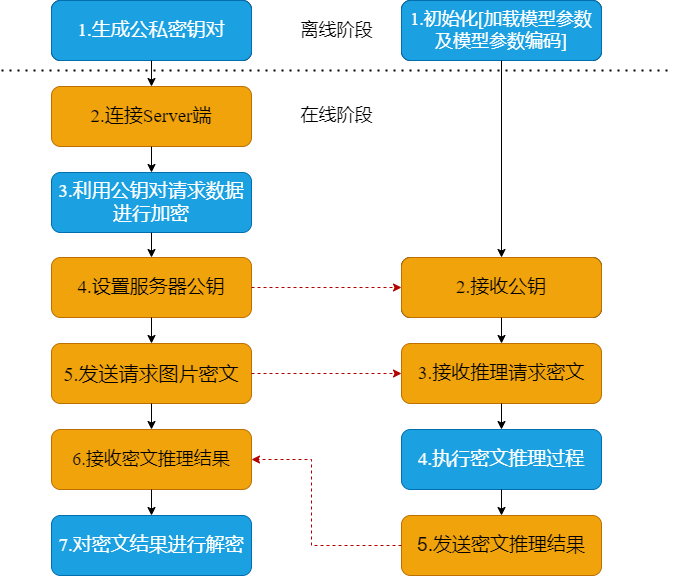

The diagram above was exported from draw.io. Its source (the exported page's mxGraphModel, read from the mxfile embedded in the PNG):
<mxGraphModel dx="1378" dy="857" grid="1" gridSize="10" guides="1" tooltips="1" connect="1" arrows="1" fold="1" page="1" pageScale="1" pageWidth="827" pageHeight="1169" math="0" shadow="0">
  <root>
    <mxCell id="WIyWlLk6GJQsqaUBKTNV-0" />
    <mxCell id="WIyWlLk6GJQsqaUBKTNV-1" parent="WIyWlLk6GJQsqaUBKTNV-0" />
    <mxCell id="607kkoVvfOX57vgY2FYb-0" value="1.生成公私密钥对" style="rounded=1;whiteSpace=wrap;html=1;" vertex="1" parent="WIyWlLk6GJQsqaUBKTNV-1">
      <mxGeometry x="150" y="70" width="200" height="60" as="geometry" />
    </mxCell>
    <mxCell id="607kkoVvfOX57vgY2FYb-1" value="1.初始化[加载模型参数及模型参数编码]" style="rounded=1;whiteSpace=wrap;html=1;" vertex="1" parent="WIyWlLk6GJQsqaUBKTNV-1">
      <mxGeometry x="500" y="70" width="200" height="60" as="geometry" />
    </mxCell>
    <mxCell id="607kkoVvfOX57vgY2FYb-2" value="&lt;font face=&quot;Times New Roman&quot; style=&quot;font-size: 19px&quot;&gt;2.连接Server端&lt;/font&gt;" style="rounded=1;whiteSpace=wrap;html=1;fillColor=#f0a30a;strokeColor=#BD7000;fontColor=#000000;" vertex="1" parent="WIyWlLk6GJQsqaUBKTNV-1">
      <mxGeometry x="150" y="156" width="200" height="60" as="geometry" />
    </mxCell>
    <mxCell id="607kkoVvfOX57vgY2FYb-3" value="&lt;font face=&quot;Times New Roman&quot; style=&quot;font-size: 19px&quot;&gt;3.利用公钥对请求数据进行加密&lt;/font&gt;" style="rounded=1;whiteSpace=wrap;html=1;fillColor=#1ba1e2;fontColor=#ffffff;strokeColor=#006EAF;" vertex="1" parent="WIyWlLk6GJQsqaUBKTNV-1">
      <mxGeometry x="150" y="242" width="200" height="60" as="geometry" />
    </mxCell>
    <mxCell id="607kkoVvfOX57vgY2FYb-4" value="&lt;font face=&quot;Times New Roman&quot; style=&quot;font-size: 19px&quot;&gt;4.设置服务器公钥&lt;/font&gt;" style="rounded=1;whiteSpace=wrap;html=1;fillColor=#f0a30a;fontColor=#000000;strokeColor=#BD7000;" vertex="1" parent="WIyWlLk6GJQsqaUBKTNV-1">
      <mxGeometry x="150" y="327" width="200" height="60" as="geometry" />
    </mxCell>
    <mxCell id="607kkoVvfOX57vgY2FYb-5" value="&lt;font face=&quot;Times New Roman&quot; style=&quot;font-size: 20px&quot;&gt;5.发送请求图片密文&lt;/font&gt;" style="rounded=1;whiteSpace=wrap;html=1;fillColor=#f0a30a;fontColor=#000000;strokeColor=#BD7000;" vertex="1" parent="WIyWlLk6GJQsqaUBKTNV-1">
      <mxGeometry x="150" y="413" width="200" height="60" as="geometry" />
    </mxCell>
    <mxCell id="607kkoVvfOX57vgY2FYb-6" value="&lt;font face=&quot;Times New Roman&quot; style=&quot;font-size: 18px&quot;&gt;6.接收密文推理结果&lt;/font&gt;" style="rounded=1;whiteSpace=wrap;html=1;fillColor=#f0a30a;fontColor=#000000;strokeColor=#BD7000;" vertex="1" parent="WIyWlLk6GJQsqaUBKTNV-1">
      <mxGeometry x="150" y="499" width="200" height="60" as="geometry" />
    </mxCell>
    <mxCell id="607kkoVvfOX57vgY2FYb-7" value="&lt;font face=&quot;Times New Roman&quot; style=&quot;font-size: 19px&quot;&gt;7.对密文结果进行解密&lt;/font&gt;" style="rounded=1;whiteSpace=wrap;html=1;fillColor=#1ba1e2;fontColor=#ffffff;strokeColor=#006EAF;" vertex="1" parent="WIyWlLk6GJQsqaUBKTNV-1">
      <mxGeometry x="150" y="585" width="200" height="60" as="geometry" />
    </mxCell>
    <mxCell id="607kkoVvfOX57vgY2FYb-8" value="" style="rounded=1;whiteSpace=wrap;html=1;" vertex="1" parent="WIyWlLk6GJQsqaUBKTNV-1">
      <mxGeometry x="500" y="327" width="200" height="60" as="geometry" />
    </mxCell>
    <mxCell id="607kkoVvfOX57vgY2FYb-9" value="&lt;font face=&quot;Times New Roman&quot; style=&quot;font-size: 19px&quot;&gt;3.接收推理请求密文&lt;/font&gt;" style="rounded=1;whiteSpace=wrap;html=1;fillColor=#f0a30a;fontColor=#000000;strokeColor=#BD7000;" vertex="1" parent="WIyWlLk6GJQsqaUBKTNV-1">
      <mxGeometry x="500" y="413" width="200" height="60" as="geometry" />
    </mxCell>
    <mxCell id="607kkoVvfOX57vgY2FYb-10" value="&lt;font face=&quot;Times New Roman&quot; style=&quot;font-size: 19px&quot;&gt;4.执行密文推理过程&lt;/font&gt;" style="rounded=1;whiteSpace=wrap;html=1;fillColor=#1ba1e2;fontColor=#ffffff;strokeColor=#006EAF;" vertex="1" parent="WIyWlLk6GJQsqaUBKTNV-1">
      <mxGeometry x="500" y="499" width="200" height="60" as="geometry" />
    </mxCell>
    <mxCell id="607kkoVvfOX57vgY2FYb-11" value="&lt;span style=&quot;font-weight: normal&quot;&gt;&lt;font style=&quot;font-size: 19px&quot;&gt;5.发送密文推理结果&lt;/font&gt;&lt;/span&gt;" style="rounded=1;whiteSpace=wrap;html=1;fontStyle=1;fillColor=#f0a30a;fontColor=#000000;strokeColor=#BD7000;" vertex="1" parent="WIyWlLk6GJQsqaUBKTNV-1">
      <mxGeometry x="500" y="585" width="200" height="60" as="geometry" />
    </mxCell>
    <mxCell id="607kkoVvfOX57vgY2FYb-12" value="&lt;font face=&quot;Times New Roman&quot; style=&quot;font-size: 19px&quot;&gt;2.接收公钥&lt;/font&gt;" style="rounded=1;whiteSpace=wrap;html=1;fillColor=#f0a30a;fontColor=#000000;strokeColor=#BD7000;" vertex="1" parent="WIyWlLk6GJQsqaUBKTNV-1">
      <mxGeometry x="500" y="327" width="200" height="60" as="geometry" />
    </mxCell>
    <mxCell id="607kkoVvfOX57vgY2FYb-13" value="&lt;font face=&quot;Times New Roman&quot; style=&quot;font-size: 19px&quot;&gt;1.生成公私密钥对&lt;/font&gt;" style="rounded=1;whiteSpace=wrap;html=1;fillColor=#1ba1e2;fontColor=#ffffff;strokeColor=#006EAF;" vertex="1" parent="WIyWlLk6GJQsqaUBKTNV-1">
      <mxGeometry x="150" y="70" width="200" height="60" as="geometry" />
    </mxCell>
    <mxCell id="607kkoVvfOX57vgY2FYb-14" value="&lt;font face=&quot;Times New Roman&quot; style=&quot;font-size: 18px&quot;&gt;1.初始化[加载模型参数及模型参数编码]&lt;/font&gt;" style="rounded=1;whiteSpace=wrap;html=1;fillColor=#1ba1e2;fontColor=#ffffff;strokeColor=#006EAF;" vertex="1" parent="WIyWlLk6GJQsqaUBKTNV-1">
      <mxGeometry x="500" y="70" width="200" height="60" as="geometry" />
    </mxCell>
    <mxCell id="607kkoVvfOX57vgY2FYb-21" value="" style="endArrow=classic;html=1;rounded=0;fontFamily=Times New Roman;fontSize=18;exitX=0.5;exitY=1;exitDx=0;exitDy=0;" edge="1" parent="WIyWlLk6GJQsqaUBKTNV-1" source="607kkoVvfOX57vgY2FYb-13" target="607kkoVvfOX57vgY2FYb-2">
      <mxGeometry width="50" height="50" relative="1" as="geometry">
        <mxPoint x="390" y="310" as="sourcePoint" />
        <mxPoint x="440" y="260" as="targetPoint" />
      </mxGeometry>
    </mxCell>
    <mxCell id="607kkoVvfOX57vgY2FYb-22" value="" style="endArrow=classic;html=1;rounded=0;fontFamily=Times New Roman;fontSize=18;exitX=0.5;exitY=1;exitDx=0;exitDy=0;entryX=0.5;entryY=0;entryDx=0;entryDy=0;" edge="1" parent="WIyWlLk6GJQsqaUBKTNV-1" source="607kkoVvfOX57vgY2FYb-2" target="607kkoVvfOX57vgY2FYb-3">
      <mxGeometry width="50" height="50" relative="1" as="geometry">
        <mxPoint x="390" y="310" as="sourcePoint" />
        <mxPoint x="440" y="260" as="targetPoint" />
      </mxGeometry>
    </mxCell>
    <mxCell id="607kkoVvfOX57vgY2FYb-23" value="" style="endArrow=classic;html=1;rounded=0;fontFamily=Times New Roman;fontSize=18;exitX=0.5;exitY=1;exitDx=0;exitDy=0;entryX=0.5;entryY=0;entryDx=0;entryDy=0;" edge="1" parent="WIyWlLk6GJQsqaUBKTNV-1" source="607kkoVvfOX57vgY2FYb-3" target="607kkoVvfOX57vgY2FYb-4">
      <mxGeometry width="50" height="50" relative="1" as="geometry">
        <mxPoint x="390" y="310" as="sourcePoint" />
        <mxPoint x="440" y="260" as="targetPoint" />
      </mxGeometry>
    </mxCell>
    <mxCell id="607kkoVvfOX57vgY2FYb-24" value="" style="endArrow=classic;html=1;rounded=0;fontFamily=Times New Roman;fontSize=18;entryX=0.5;entryY=0;entryDx=0;entryDy=0;exitX=0.5;exitY=1;exitDx=0;exitDy=0;" edge="1" parent="WIyWlLk6GJQsqaUBKTNV-1" source="607kkoVvfOX57vgY2FYb-4" target="607kkoVvfOX57vgY2FYb-5">
      <mxGeometry width="50" height="50" relative="1" as="geometry">
        <mxPoint x="390" y="310" as="sourcePoint" />
        <mxPoint x="440" y="260" as="targetPoint" />
      </mxGeometry>
    </mxCell>
    <mxCell id="607kkoVvfOX57vgY2FYb-25" value="" style="endArrow=classic;html=1;rounded=0;fontFamily=Times New Roman;fontSize=18;exitX=0.5;exitY=1;exitDx=0;exitDy=0;entryX=0.5;entryY=0;entryDx=0;entryDy=0;" edge="1" parent="WIyWlLk6GJQsqaUBKTNV-1" source="607kkoVvfOX57vgY2FYb-5" target="607kkoVvfOX57vgY2FYb-6">
      <mxGeometry width="50" height="50" relative="1" as="geometry">
        <mxPoint x="390" y="310" as="sourcePoint" />
        <mxPoint x="440" y="260" as="targetPoint" />
      </mxGeometry>
    </mxCell>
    <mxCell id="607kkoVvfOX57vgY2FYb-26" value="" style="endArrow=classic;html=1;rounded=0;fontFamily=Times New Roman;fontSize=18;exitX=0.5;exitY=1;exitDx=0;exitDy=0;entryX=0.5;entryY=0;entryDx=0;entryDy=0;" edge="1" parent="WIyWlLk6GJQsqaUBKTNV-1" source="607kkoVvfOX57vgY2FYb-6" target="607kkoVvfOX57vgY2FYb-7">
      <mxGeometry width="50" height="50" relative="1" as="geometry">
        <mxPoint x="390" y="310" as="sourcePoint" />
        <mxPoint x="440" y="260" as="targetPoint" />
      </mxGeometry>
    </mxCell>
    <mxCell id="607kkoVvfOX57vgY2FYb-27" value="" style="endArrow=classic;html=1;rounded=0;fontFamily=Times New Roman;fontSize=18;exitX=0.5;exitY=1;exitDx=0;exitDy=0;entryX=0.5;entryY=0;entryDx=0;entryDy=0;" edge="1" parent="WIyWlLk6GJQsqaUBKTNV-1" source="607kkoVvfOX57vgY2FYb-14" target="607kkoVvfOX57vgY2FYb-12">
      <mxGeometry width="50" height="50" relative="1" as="geometry">
        <mxPoint x="390" y="310" as="sourcePoint" />
        <mxPoint x="440" y="260" as="targetPoint" />
      </mxGeometry>
    </mxCell>
    <mxCell id="607kkoVvfOX57vgY2FYb-28" value="" style="endArrow=classic;html=1;rounded=0;fontFamily=Times New Roman;fontSize=18;entryX=0.5;entryY=0;entryDx=0;entryDy=0;exitX=0.5;exitY=1;exitDx=0;exitDy=0;" edge="1" parent="WIyWlLk6GJQsqaUBKTNV-1" source="607kkoVvfOX57vgY2FYb-12" target="607kkoVvfOX57vgY2FYb-9">
      <mxGeometry width="50" height="50" relative="1" as="geometry">
        <mxPoint x="390" y="310" as="sourcePoint" />
        <mxPoint x="440" y="260" as="targetPoint" />
      </mxGeometry>
    </mxCell>
    <mxCell id="607kkoVvfOX57vgY2FYb-29" value="" style="endArrow=classic;html=1;rounded=0;fontFamily=Times New Roman;fontSize=18;entryX=0.5;entryY=0;entryDx=0;entryDy=0;exitX=0.5;exitY=1;exitDx=0;exitDy=0;" edge="1" parent="WIyWlLk6GJQsqaUBKTNV-1" source="607kkoVvfOX57vgY2FYb-9" target="607kkoVvfOX57vgY2FYb-10">
      <mxGeometry width="50" height="50" relative="1" as="geometry">
        <mxPoint x="390" y="310" as="sourcePoint" />
        <mxPoint x="440" y="260" as="targetPoint" />
      </mxGeometry>
    </mxCell>
    <mxCell id="607kkoVvfOX57vgY2FYb-30" value="" style="endArrow=classic;html=1;rounded=0;fontFamily=Times New Roman;fontSize=18;entryX=0.5;entryY=0;entryDx=0;entryDy=0;exitX=0.5;exitY=1;exitDx=0;exitDy=0;" edge="1" parent="WIyWlLk6GJQsqaUBKTNV-1" source="607kkoVvfOX57vgY2FYb-10" target="607kkoVvfOX57vgY2FYb-11">
      <mxGeometry width="50" height="50" relative="1" as="geometry">
        <mxPoint x="390" y="310" as="sourcePoint" />
        <mxPoint x="440" y="260" as="targetPoint" />
      </mxGeometry>
    </mxCell>
    <mxCell id="607kkoVvfOX57vgY2FYb-32" value="" style="endArrow=classic;html=1;rounded=0;fontFamily=Times New Roman;fontSize=18;exitX=1;exitY=0.5;exitDx=0;exitDy=0;entryX=0;entryY=0.5;entryDx=0;entryDy=0;dashed=1;fillColor=#e51400;strokeColor=#B20000;" edge="1" parent="WIyWlLk6GJQsqaUBKTNV-1" source="607kkoVvfOX57vgY2FYb-4" target="607kkoVvfOX57vgY2FYb-12">
      <mxGeometry width="50" height="50" relative="1" as="geometry">
        <mxPoint x="370" y="310" as="sourcePoint" />
        <mxPoint x="420" y="260" as="targetPoint" />
      </mxGeometry>
    </mxCell>
    <mxCell id="607kkoVvfOX57vgY2FYb-34" value="" style="endArrow=classic;html=1;rounded=0;dashed=1;fontFamily=Times New Roman;fontSize=18;exitX=1;exitY=0.5;exitDx=0;exitDy=0;entryX=0;entryY=0.5;entryDx=0;entryDy=0;fillColor=#e51400;strokeColor=#B20000;" edge="1" parent="WIyWlLk6GJQsqaUBKTNV-1" source="607kkoVvfOX57vgY2FYb-5" target="607kkoVvfOX57vgY2FYb-9">
      <mxGeometry width="50" height="50" relative="1" as="geometry">
        <mxPoint x="370" y="310" as="sourcePoint" />
        <mxPoint x="420" y="260" as="targetPoint" />
      </mxGeometry>
    </mxCell>
    <mxCell id="607kkoVvfOX57vgY2FYb-35" value="" style="endArrow=classic;html=1;rounded=0;dashed=1;fontFamily=Times New Roman;fontSize=18;exitX=0;exitY=0.5;exitDx=0;exitDy=0;entryX=1;entryY=0.5;entryDx=0;entryDy=0;fillColor=#e51400;strokeColor=#B20000;" edge="1" parent="WIyWlLk6GJQsqaUBKTNV-1" source="607kkoVvfOX57vgY2FYb-11" target="607kkoVvfOX57vgY2FYb-6">
      <mxGeometry width="50" height="50" relative="1" as="geometry">
        <mxPoint x="370" y="310" as="sourcePoint" />
        <mxPoint x="420" y="260" as="targetPoint" />
        <Array as="points">
          <mxPoint x="410" y="615" />
          <mxPoint x="410" y="529" />
        </Array>
      </mxGeometry>
    </mxCell>
    <mxCell id="607kkoVvfOX57vgY2FYb-36" value="" style="endArrow=none;dashed=1;html=1;dashPattern=1 3;strokeWidth=2;rounded=0;fontFamily=Times New Roman;fontSize=18;" edge="1" parent="WIyWlLk6GJQsqaUBKTNV-1">
      <mxGeometry width="50" height="50" relative="1" as="geometry">
        <mxPoint x="100" y="140" as="sourcePoint" />
        <mxPoint x="770" y="140" as="targetPoint" />
      </mxGeometry>
    </mxCell>
    <mxCell id="607kkoVvfOX57vgY2FYb-37" value="离线阶段" style="text;html=1;align=center;verticalAlign=middle;resizable=0;points=[];autosize=1;strokeColor=none;fillColor=none;fontSize=18;fontFamily=Times New Roman;" vertex="1" parent="WIyWlLk6GJQsqaUBKTNV-1">
      <mxGeometry x="390" y="85" width="90" height="30" as="geometry" />
    </mxCell>
    <mxCell id="607kkoVvfOX57vgY2FYb-38" value="在线阶段" style="text;html=1;align=center;verticalAlign=middle;resizable=0;points=[];autosize=1;strokeColor=none;fillColor=none;fontSize=18;fontFamily=Times New Roman;" vertex="1" parent="WIyWlLk6GJQsqaUBKTNV-1">
      <mxGeometry x="390" y="170" width="90" height="30" as="geometry" />
    </mxCell>
  </root>
</mxGraphModel>